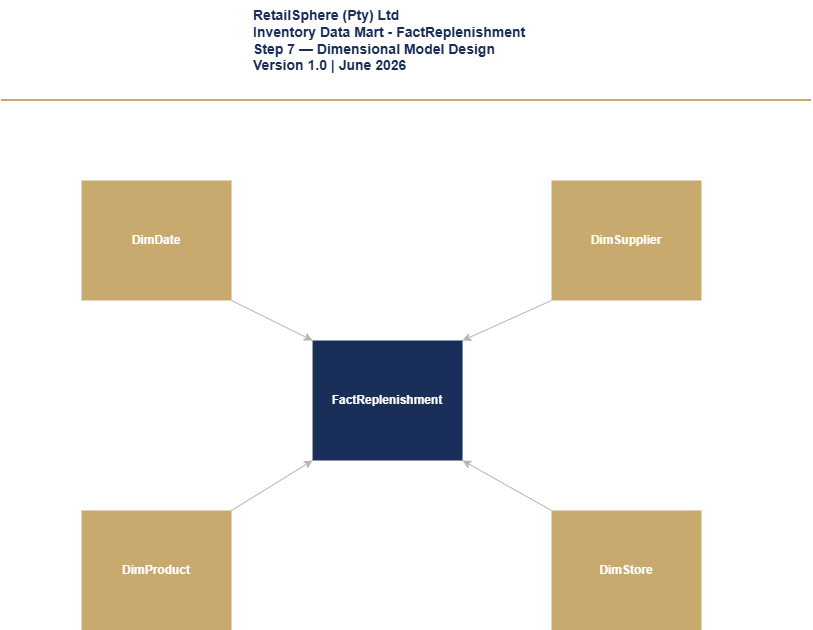

The diagram above was exported from draw.io. Its source (the exported page's mxGraphModel, read from the mxfile embedded in the PNG):
<mxGraphModel dx="1426" dy="875" grid="1" gridSize="10" guides="1" tooltips="1" connect="1" arrows="1" fold="1" page="1" pageScale="1" pageWidth="1100" pageHeight="850" math="0" shadow="0">
  <root>
    <mxCell id="0" />
    <mxCell id="1" parent="0" />
    <mxCell id="MIAxcgO68oecWJTVWjpl-31" parent="1" style="rounded=0;whiteSpace=wrap;html=1;fillColor=light-dark(#1a2e5a, #ededed);fontColor=#FFFFFF;fontStyle=1;strokeColor=none;" value="FactReplenishment" vertex="1">
      <mxGeometry height="120" width="150" x="411.05" y="360" as="geometry" />
    </mxCell>
    <mxCell id="MIAxcgO68oecWJTVWjpl-37" parent="1" style="rounded=0;whiteSpace=wrap;html=1;fillColor=light-dark(#c8a96e, #ededed);fontStyle=1;strokeColor=none;fontColor=light-dark(#ffffff, #ededed);" value="DimStore" vertex="1">
      <mxGeometry height="120" width="150" x="650" y="530" as="geometry" />
    </mxCell>
    <mxCell id="MIAxcgO68oecWJTVWjpl-39" parent="1" style="rounded=0;whiteSpace=wrap;html=1;fillColor=light-dark(#c8a96e, #ededed);fontStyle=1;strokeColor=none;fontColor=light-dark(#ffffff, #ededed);" value="DimProduct" vertex="1">
      <mxGeometry height="120" width="150" x="180" y="530" as="geometry" />
    </mxCell>
    <mxCell id="MIAxcgO68oecWJTVWjpl-40" parent="1" style="rounded=0;whiteSpace=wrap;html=1;fillColor=light-dark(#c8a96e, #ededed);fontStyle=1;strokeColor=none;fontColor=light-dark(#ffffff, #ededed);" value="DimDate" vertex="1">
      <mxGeometry height="120" width="150" x="180" y="200" as="geometry" />
    </mxCell>
    <mxCell id="MIAxcgO68oecWJTVWjpl-41" parent="1" style="rounded=0;whiteSpace=wrap;html=1;fillColor=light-dark(#c8a96e, #ededed);fontColor=light-dark(#ffffff, #121212);fontStyle=1;strokeColor=none;" value="DimSupplier" vertex="1">
      <mxGeometry height="120" width="150" x="650" y="200" as="geometry" />
    </mxCell>
    <mxCell id="MIAxcgO68oecWJTVWjpl-43" edge="1" parent="1" source="MIAxcgO68oecWJTVWjpl-39" style="endArrow=classic;html=1;rounded=0;exitX=1;exitY=0;exitDx=0;exitDy=0;strokeColor=light-dark(#b7b4b4, #ededed);entryX=0;entryY=1;entryDx=0;entryDy=0;" target="MIAxcgO68oecWJTVWjpl-31" value="">
      <mxGeometry height="50" relative="1" width="50" as="geometry">
        <mxPoint x="322.09999999999997" y="568.04" as="sourcePoint" />
        <mxPoint x="411.05" y="520" as="targetPoint" />
      </mxGeometry>
    </mxCell>
    <mxCell id="MIAxcgO68oecWJTVWjpl-44" edge="1" parent="1" source="MIAxcgO68oecWJTVWjpl-37" style="endArrow=classic;html=1;rounded=0;exitX=0;exitY=0;exitDx=0;exitDy=0;strokeColor=light-dark(#b7b4b4, #ededed);entryX=1;entryY=1;entryDx=0;entryDy=0;" target="MIAxcgO68oecWJTVWjpl-31" value="">
      <mxGeometry height="50" relative="1" width="50" as="geometry">
        <mxPoint x="476.00000000000006" y="679.04" as="sourcePoint" />
        <mxPoint x="476.05" y="543" as="targetPoint" />
      </mxGeometry>
    </mxCell>
    <mxCell id="MIAxcgO68oecWJTVWjpl-46" edge="1" parent="1" source="MIAxcgO68oecWJTVWjpl-40" style="endArrow=classic;html=1;rounded=0;exitX=1;exitY=1;exitDx=0;exitDy=0;entryX=0;entryY=0;entryDx=0;entryDy=0;strokeColor=light-dark(#b7b4b4, #ededed);" target="MIAxcgO68oecWJTVWjpl-31" value="">
      <mxGeometry height="50" relative="1" width="50" as="geometry">
        <mxPoint x="551.05" y="560" as="sourcePoint" />
        <mxPoint x="601.05" y="510.00000000000006" as="targetPoint" />
      </mxGeometry>
    </mxCell>
    <mxCell id="MIAxcgO68oecWJTVWjpl-47" edge="1" parent="1" source="MIAxcgO68oecWJTVWjpl-41" style="endArrow=classic;html=1;rounded=0;exitX=0;exitY=1;exitDx=0;exitDy=0;entryX=1;entryY=0;entryDx=0;entryDy=0;strokeColor=light-dark(#b7b4b4, #ededed);" target="MIAxcgO68oecWJTVWjpl-31" value="">
      <mxGeometry height="50" relative="1" width="50" as="geometry">
        <mxPoint x="660" y="394" as="sourcePoint" />
        <mxPoint x="601.05" y="510.00000000000006" as="targetPoint" />
      </mxGeometry>
    </mxCell>
    <mxCell id="4gw2QERDwBEFwLWAjX_R-1" parent="1" style="text;html=1;whiteSpace=wrap;strokeColor=none;fillColor=none;align=left;verticalAlign=middle;rounded=0;fontSize=14;fontColor=light-dark(#1a2e5a, #ededed);fontStyle=1" value="RetailSphere (Pty) Ltd&lt;br&gt;Inventory Data Mart - FactReplenishment&lt;br&gt;Step 7 — Dimensional Model Design&lt;br&gt;&lt;div&gt;&lt;span style=&quot;background-color: transparent;&quot;&gt;Version 1.0 | June 2026&lt;/span&gt;&lt;/div&gt;" vertex="1">
      <mxGeometry height="80" width="360" x="350" y="20" as="geometry" />
    </mxCell>
    <mxCell id="4gw2QERDwBEFwLWAjX_R-2" edge="1" parent="1" style="endArrow=none;html=1;rounded=0;fontSize=11;strokeWidth=2;strokeColor=light-dark(#c8a96e, #ededed);" value="">
      <mxGeometry height="50" relative="1" width="50" as="geometry">
        <mxPoint x="100" y="120" as="sourcePoint" />
        <mxPoint x="910" y="120" as="targetPoint" />
      </mxGeometry>
    </mxCell>
  </root>
</mxGraphModel>